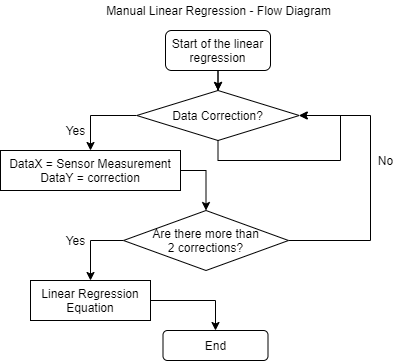

The diagram above was exported from draw.io. Its source (the exported page's mxGraphModel, read from the mxfile embedded in the PNG):
<mxGraphModel dx="1278" dy="580" grid="1" gridSize="10" guides="1" tooltips="1" connect="1" arrows="1" fold="1" page="1" pageScale="1" pageWidth="850" pageHeight="1100" math="0" shadow="0">
  <root>
    <mxCell id="0" />
    <mxCell id="1" parent="0" />
    <mxCell id="ZQp7tGZnX7l4Oew7iFdi-1" value="Manual Linear Regression - Flow Diagram" style="text;html=1;align=center;verticalAlign=middle;resizable=0;points=[];autosize=1;" parent="1" vertex="1">
      <mxGeometry x="317.5" y="70" width="240" height="20" as="geometry" />
    </mxCell>
    <mxCell id="s4YBjFQK-lw4znLHdOb_-1" value="" style="edgeStyle=orthogonalEdgeStyle;rounded=0;orthogonalLoop=1;jettySize=auto;html=1;exitX=0.5;exitY=1;exitDx=0;exitDy=0;" parent="1" source="ZQp7tGZnX7l4Oew7iFdi-2" target="ZQp7tGZnX7l4Oew7iFdi-5" edge="1">
      <mxGeometry relative="1" as="geometry" />
    </mxCell>
    <mxCell id="ZQp7tGZnX7l4Oew7iFdi-2" value="Start of the linear regression" style="rounded=1;whiteSpace=wrap;html=1;" parent="1" vertex="1">
      <mxGeometry x="385" y="100" width="105" height="40" as="geometry" />
    </mxCell>
    <mxCell id="ZQp7tGZnX7l4Oew7iFdi-8" style="edgeStyle=orthogonalEdgeStyle;rounded=0;orthogonalLoop=1;jettySize=auto;html=1;exitX=0.5;exitY=1;exitDx=0;exitDy=0;entryX=0.5;entryY=0;entryDx=0;entryDy=0;" parent="1" target="ZQp7tGZnX7l4Oew7iFdi-5" edge="1">
      <mxGeometry relative="1" as="geometry">
        <mxPoint x="437.5" y="140" as="sourcePoint" />
      </mxGeometry>
    </mxCell>
    <mxCell id="ZQp7tGZnX7l4Oew7iFdi-9" style="edgeStyle=orthogonalEdgeStyle;rounded=0;orthogonalLoop=1;jettySize=auto;html=1;exitX=0;exitY=0.5;exitDx=0;exitDy=0;entryX=0.5;entryY=0;entryDx=0;entryDy=0;" parent="1" source="ZQp7tGZnX7l4Oew7iFdi-5" target="ZQp7tGZnX7l4Oew7iFdi-6" edge="1">
      <mxGeometry relative="1" as="geometry" />
    </mxCell>
    <mxCell id="ZQp7tGZnX7l4Oew7iFdi-5" value="&lt;span&gt;Data Correction?&lt;/span&gt;" style="rhombus;whiteSpace=wrap;html=1;" parent="1" vertex="1">
      <mxGeometry x="356.25" y="160" width="162.5" height="50" as="geometry" />
    </mxCell>
    <mxCell id="ZQp7tGZnX7l4Oew7iFdi-14" style="edgeStyle=orthogonalEdgeStyle;rounded=0;orthogonalLoop=1;jettySize=auto;html=1;exitX=1;exitY=0.5;exitDx=0;exitDy=0;" parent="1" source="ZQp7tGZnX7l4Oew7iFdi-6" target="ZQp7tGZnX7l4Oew7iFdi-12" edge="1">
      <mxGeometry relative="1" as="geometry" />
    </mxCell>
    <mxCell id="ZQp7tGZnX7l4Oew7iFdi-6" value="DataX = Sensor Measurement&lt;br&gt;DataY = correction" style="rounded=0;whiteSpace=wrap;html=1;" parent="1" vertex="1">
      <mxGeometry x="220" y="220" width="180" height="40" as="geometry" />
    </mxCell>
    <mxCell id="ZQp7tGZnX7l4Oew7iFdi-11" style="edgeStyle=orthogonalEdgeStyle;rounded=0;orthogonalLoop=1;jettySize=auto;html=1;exitX=0.5;exitY=1;exitDx=0;exitDy=0;entryX=1;entryY=0.5;entryDx=0;entryDy=0;" parent="1" source="ZQp7tGZnX7l4Oew7iFdi-5" target="ZQp7tGZnX7l4Oew7iFdi-5" edge="1">
      <mxGeometry relative="1" as="geometry">
        <Array as="points">
          <mxPoint x="438" y="230" />
          <mxPoint x="560" y="230" />
          <mxPoint x="560" y="185" />
        </Array>
      </mxGeometry>
    </mxCell>
    <mxCell id="ZQp7tGZnX7l4Oew7iFdi-17" style="edgeStyle=orthogonalEdgeStyle;rounded=0;orthogonalLoop=1;jettySize=auto;html=1;exitX=1;exitY=0.5;exitDx=0;exitDy=0;entryX=1;entryY=0.5;entryDx=0;entryDy=0;" parent="1" source="ZQp7tGZnX7l4Oew7iFdi-12" target="ZQp7tGZnX7l4Oew7iFdi-5" edge="1">
      <mxGeometry relative="1" as="geometry">
        <Array as="points">
          <mxPoint x="590" y="310" />
          <mxPoint x="590" y="185" />
        </Array>
      </mxGeometry>
    </mxCell>
    <mxCell id="ZQp7tGZnX7l4Oew7iFdi-19" style="edgeStyle=orthogonalEdgeStyle;rounded=0;orthogonalLoop=1;jettySize=auto;html=1;exitX=0;exitY=0.5;exitDx=0;exitDy=0;entryX=0.5;entryY=0;entryDx=0;entryDy=0;" parent="1" source="ZQp7tGZnX7l4Oew7iFdi-12" target="ZQp7tGZnX7l4Oew7iFdi-18" edge="1">
      <mxGeometry relative="1" as="geometry" />
    </mxCell>
    <mxCell id="ZQp7tGZnX7l4Oew7iFdi-12" value="Are there more than&lt;br&gt;2 corrections?" style="rhombus;whiteSpace=wrap;html=1;" parent="1" vertex="1">
      <mxGeometry x="343" y="280" width="165" height="60" as="geometry" />
    </mxCell>
    <mxCell id="ZQp7tGZnX7l4Oew7iFdi-15" value="Yes" style="text;html=1;align=center;verticalAlign=middle;resizable=0;points=[];autosize=1;" parent="1" vertex="1">
      <mxGeometry x="280" y="190" width="30" height="20" as="geometry" />
    </mxCell>
    <mxCell id="ZQp7tGZnX7l4Oew7iFdi-16" value="No" style="text;html=1;align=center;verticalAlign=middle;resizable=0;points=[];autosize=1;" parent="1" vertex="1">
      <mxGeometry x="590" y="220" width="30" height="20" as="geometry" />
    </mxCell>
    <mxCell id="ZQp7tGZnX7l4Oew7iFdi-22" style="edgeStyle=orthogonalEdgeStyle;rounded=0;orthogonalLoop=1;jettySize=auto;html=1;exitX=1;exitY=0.5;exitDx=0;exitDy=0;entryX=0.5;entryY=0;entryDx=0;entryDy=0;" parent="1" source="ZQp7tGZnX7l4Oew7iFdi-18" target="ZQp7tGZnX7l4Oew7iFdi-21" edge="1">
      <mxGeometry relative="1" as="geometry" />
    </mxCell>
    <mxCell id="ZQp7tGZnX7l4Oew7iFdi-18" value="Linear Regression Equation" style="rounded=0;whiteSpace=wrap;html=1;" parent="1" vertex="1">
      <mxGeometry x="250" y="350" width="120" height="40" as="geometry" />
    </mxCell>
    <mxCell id="ZQp7tGZnX7l4Oew7iFdi-20" value="Yes" style="text;html=1;align=center;verticalAlign=middle;resizable=0;points=[];autosize=1;" parent="1" vertex="1">
      <mxGeometry x="280" y="300" width="30" height="20" as="geometry" />
    </mxCell>
    <mxCell id="ZQp7tGZnX7l4Oew7iFdi-21" value="End" style="rounded=1;whiteSpace=wrap;html=1;" parent="1" vertex="1">
      <mxGeometry x="382.5" y="400" width="105" height="30" as="geometry" />
    </mxCell>
  </root>
</mxGraphModel>